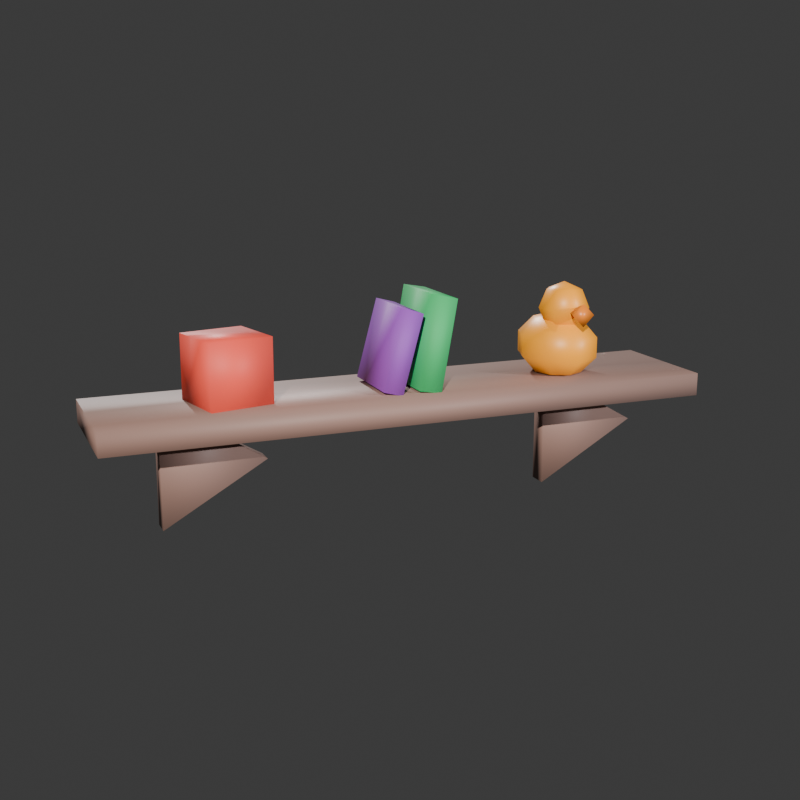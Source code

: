 # Source: repisa_juguetes.blend  (saved by Blender 5.2.45; exported with 4.5.12 LTS)
import bpy
from mathutils import Matrix  # noqa: F401  (used for matrix-valued properties, if any)

bpy.ops.wm.read_factory_settings(use_empty=True)
scene = bpy.context.scene
scene.name = 'Scene'

# ---- collections
col_collection = bpy.data.collections.new('Collection'); scene.collection.children.link(col_collection)

# ---- materials (node trees are filled in below, after node groups)
mat_mat_repisamadera = bpy.data.materials.new('Mat_RepisaMadera')
mat_mat_repisamadera.diffuse_color = (0.2664, 0.1559, 0.1248, 1.0)
mat_mat_patito = bpy.data.materials.new('Mat_Patito')
mat_mat_patito.diffuse_color = (0.8963, 0.3325, 0.006049, 1.0)
mat_mat_pico = bpy.data.materials.new('Mat_Pico')
mat_mat_pico.diffuse_color = (0.7913, 0.2086, 0.016, 1.0)
mat_mat_libro1 = bpy.data.materials.new('Mat_Libro1')
mat_mat_libro1.diffuse_color = (0.02029, 0.4233, 0.117, 1.0)
mat_mat_libro2 = bpy.data.materials.new('Mat_Libro2')
mat_mat_libro2.diffuse_color = (0.2705, 0.05781, 0.4179, 1.0)
mat_mat_cubo = bpy.data.materials.new('Mat_Cubo')
mat_mat_cubo.diffuse_color = (0.7991, 0.07227, 0.04519, 1.0)

# ---- material node trees
mat_mat_repisamadera.use_nodes = True; mat_mat_repisamadera.node_tree.nodes.clear()
_N = mat_mat_repisamadera.node_tree.nodes; _L = mat_mat_repisamadera.node_tree.links
n0 = _N.new('ShaderNodeBsdfPrincipled'); n0.name = 'BSDF Principista'; n0.location = (-200, 100)
n0.inputs[0].default_value = (0.2664, 0.1559, 0.1248, 1.0)
n0.inputs[2].default_value = 0.6
n0.inputs[10].default_value = 0.005
n1 = _N.new('ShaderNodeOutputMaterial'); n1.name = 'Material'; n1.location = (200, 100)
_L.new(n0.outputs[0], n1.inputs[0])
n1.is_active_output = True
mat_mat_patito.use_nodes = True; mat_mat_patito.node_tree.nodes.clear()
_N = mat_mat_patito.node_tree.nodes; _L = mat_mat_patito.node_tree.links
n0 = _N.new('ShaderNodeBsdfPrincipled'); n0.name = 'BSDF Principista'; n0.location = (-200, 100)
n0.inputs[0].default_value = (0.8963, 0.3325, 0.006049, 1.0)
n0.inputs[2].default_value = 0.45
n0.inputs[10].default_value = 0.005
n1 = _N.new('ShaderNodeOutputMaterial'); n1.name = 'Material'; n1.location = (200, 100)
_L.new(n0.outputs[0], n1.inputs[0])
n1.is_active_output = True
mat_mat_pico.use_nodes = True; mat_mat_pico.node_tree.nodes.clear()
_N = mat_mat_pico.node_tree.nodes; _L = mat_mat_pico.node_tree.links
n0 = _N.new('ShaderNodeBsdfPrincipled'); n0.name = 'BSDF Principista'; n0.location = (-200, 100)
n0.inputs[0].default_value = (0.7913, 0.2086, 0.016, 1.0)
n0.inputs[2].default_value = 0.4
n0.inputs[10].default_value = 0.005
n1 = _N.new('ShaderNodeOutputMaterial'); n1.name = 'Material'; n1.location = (200, 100)
_L.new(n0.outputs[0], n1.inputs[0])
n1.is_active_output = True
mat_mat_libro1.use_nodes = True; mat_mat_libro1.node_tree.nodes.clear()
_N = mat_mat_libro1.node_tree.nodes; _L = mat_mat_libro1.node_tree.links
n0 = _N.new('ShaderNodeBsdfPrincipled'); n0.name = 'BSDF Principista'; n0.location = (-200, 100)
n0.inputs[0].default_value = (0.02029, 0.4233, 0.117, 1.0)
n0.inputs[2].default_value = 0.7
n0.inputs[10].default_value = 0.005
n1 = _N.new('ShaderNodeOutputMaterial'); n1.name = 'Material'; n1.location = (200, 100)
_L.new(n0.outputs[0], n1.inputs[0])
n1.is_active_output = True
mat_mat_libro2.use_nodes = True; mat_mat_libro2.node_tree.nodes.clear()
_N = mat_mat_libro2.node_tree.nodes; _L = mat_mat_libro2.node_tree.links
n0 = _N.new('ShaderNodeBsdfPrincipled'); n0.name = 'BSDF Principista'; n0.location = (-200, 100)
n0.inputs[0].default_value = (0.2705, 0.05781, 0.4179, 1.0)
n0.inputs[2].default_value = 0.7
n0.inputs[10].default_value = 0.005
n1 = _N.new('ShaderNodeOutputMaterial'); n1.name = 'Material'; n1.location = (200, 100)
_L.new(n0.outputs[0], n1.inputs[0])
n1.is_active_output = True
mat_mat_cubo.use_nodes = True; mat_mat_cubo.node_tree.nodes.clear()
_N = mat_mat_cubo.node_tree.nodes; _L = mat_mat_cubo.node_tree.links
n0 = _N.new('ShaderNodeBsdfPrincipled'); n0.name = 'BSDF Principista'; n0.location = (-200, 100)
n0.inputs[0].default_value = (0.7991, 0.07227, 0.04519, 1.0)
n0.inputs[2].default_value = 0.6
n0.inputs[10].default_value = 0.005
n1 = _N.new('ShaderNodeOutputMaterial'); n1.name = 'Material'; n1.location = (200, 100)
_L.new(n0.outputs[0], n1.inputs[0])
n1.is_active_output = True

# ---- world
world_world = bpy.data.worlds.new('World'); scene.world = world_world
world_world.use_nodes = True; world_world.node_tree.nodes.clear()
_N = world_world.node_tree.nodes; _L = world_world.node_tree.links
n0 = _N.new('ShaderNodeOutputWorld'); n0.name = 'World Output'; n0.location = (200, 100)
n1 = _N.new('ShaderNodeBackground'); n1.name = 'Background'; n1.location = (-200, 100)
n1.inputs[0].default_value = (0.05088, 0.05088, 0.05088, 1.0)
_L.new(n1.outputs[0], n0.inputs[0])
n0.is_active_output = True
world_world.color = (0.05088, 0.05088, 0.05088)
world_world.sun_shadow_jitter_overblur = 0.0

# ---- cameras
cam_cam = bpy.data.cameras.new('Cam')
cam_cam.lens = 55.0

# ---- lights
light_key = bpy.data.lights.new('Key', 'SUN')
light_key.color = (1.0, 0.98, 0.95)
light_key.energy = 4.5
light_fill = bpy.data.lights.new('Fill', 'SUN')
light_fill.color = (0.9, 0.94, 1.0)
light_fill.energy = 2.6
light_rim = bpy.data.lights.new('Rim', 'SUN')
light_rim.energy = 3.2

# ---- meshes
me_cubo = bpy.data.meshes.new('Cubo')
me_cubo.from_pydata([(-0.3667, 0.0, 0.1739), (-0.3667, 0.0, 0.2139), (-0.3667, 0.22, 0.1739), (-0.3667, 0.22, 0.2139), (0.6833, 0.0, 0.1739), (0.6833, 0.0, 0.2139), (0.6833, 0.22, 0.1739), (0.6833, 0.22, 0.2139), (-0.3117, 0.0525, 0.1039), (-0.3117, 0.0875, 0.1039), (-0.1317, 0.0525, 0.0), (-0.1317, 0.0875, 0.0), (-0.1317, 0.0525, 0.2078), (-0.1317, 0.0875, 0.2078), (0.3883, 0.0525, 0.1039), (0.3883, 0.0875, 0.1039), (0.5683, 0.0525, 0.0), (0.5683, 0.0875, 0.0), (0.5683, 0.0525, 0.2078), (0.5683, 0.0875, 0.2078), (-0.1417, 0.11, 0.3224), (-0.1417, 0.1597, 0.3113), (-0.1417, 0.1904, 0.282), (-0.1417, 0.1904, 0.2458), (-0.1417, 0.1597, 0.2166), (-0.1417, 0.11, 0.2054), (-0.1119, 0.1451, 0.3113), (-0.09357, 0.1668, 0.282), (-0.09357, 0.1668, 0.2458), (-0.1119, 0.1451, 0.2166), (-0.09962, 0.11, 0.3113), (-0.07365, 0.11, 0.282), (-0.07365, 0.11, 0.2458), (-0.09962, 0.11, 0.2166), (-0.1119, 0.07488, 0.3113), (-0.09357, 0.05317, 0.282), (-0.09357, 0.05317, 0.2458), (-0.1119, 0.07488, 0.2166), (-0.1417, 0.06033, 0.3113), (-0.1417, 0.02964, 0.282), (-0.1417, 0.02964, 0.2458), (-0.1417, 0.06033, 0.2166), (-0.1714, 0.07488, 0.3113), (-0.1897, 0.05317, 0.282), (-0.1897, 0.05317, 0.2458), (-0.1714, 0.07488, 0.2166), (-0.1837, 0.11, 0.3113), (-0.2097, 0.11, 0.282), (-0.2097, 0.11, 0.2458), (-0.1837, 0.11, 0.2166), (-0.1714, 0.1451, 0.3113), (-0.1897, 0.1668, 0.282), (-0.1897, 0.1668, 0.2458), (-0.1714, 0.1451, 0.2166), (-0.1417, 0.13, 0.3789), (-0.1417, 0.1618, 0.3657), (-0.1417, 0.175, 0.3339), (-0.1417, 0.1618, 0.3021), (-0.1417, 0.13, 0.2889), (-0.1168, 0.1498, 0.3657), (-0.1065, 0.1581, 0.3339), (-0.1168, 0.1498, 0.3021), (-0.1106, 0.1229, 0.3657), (-0.09778, 0.12, 0.3339), (-0.1106, 0.1229, 0.3021), (-0.1278, 0.1013, 0.3657), (-0.1221, 0.08946, 0.3339), (-0.1278, 0.1013, 0.3021), (-0.1555, 0.1013, 0.3657), (-0.1612, 0.08946, 0.3339), (-0.1555, 0.1013, 0.3021), (-0.1727, 0.1229, 0.3657), (-0.1855, 0.12, 0.3339), (-0.1727, 0.1229, 0.3021), (-0.1665, 0.1498, 0.3657), (-0.1768, 0.1581, 0.3339), (-0.1665, 0.1498, 0.3021), (-0.1417, 0.2, 0.3489), (-0.1417, 0.16, 0.3339), (-0.1217, 0.2, 0.3289), (-0.1367, 0.16, 0.3289), (-0.1417, 0.2, 0.3089), (-0.1417, 0.16, 0.3239), (-0.1617, 0.2, 0.3289), (-0.1467, 0.16, 0.3289), (0.1125, 0.04, 0.2117), (0.08476, 0.04, 0.3692), (0.1125, 0.18, 0.2117), (0.08476, 0.18, 0.3692), (0.1519, 0.04, 0.2186), (0.1242, 0.04, 0.3762), (0.1519, 0.18, 0.2186), (0.1242, 0.18, 0.3762), (0.1796, 0.045, 0.2118), (0.1433, 0.045, 0.347), (0.1796, 0.175, 0.2118), (0.1433, 0.175, 0.347), (0.2134, 0.045, 0.2208), (0.1771, 0.045, 0.3561), (0.2134, 0.175, 0.2208), (0.1771, 0.175, 0.3561), (0.416, 0.04477, 0.2139), (0.416, 0.04477, 0.3239), (0.3931, 0.1524, 0.2139), (0.3931, 0.1524, 0.3239), (0.5236, 0.06764, 0.2139), (0.5236, 0.06764, 0.3239), (0.5007, 0.1752, 0.2139), (0.5007, 0.1752, 0.3239)], [], [(0, 1, 3, 2), (2, 3, 7, 6), (6, 7, 5, 4), (4, 5, 1, 0), (2, 6, 4, 0), (7, 3, 1, 5), (8, 9, 11, 10), (10, 11, 13, 12), (11, 9, 13), (12, 13, 9, 8), (8, 10, 12), (14, 15, 17, 16), (16, 17, 19, 18), (17, 15, 19), (18, 19, 15, 14), (14, 16, 18), (24, 23, 28, 29), (22, 21, 26, 27), (25, 24, 29), (23, 22, 27, 28), (21, 20, 26), (29, 28, 32, 33), (27, 26, 30, 31), (25, 29, 33), (28, 27, 31, 32), (26, 20, 30), (33, 32, 36, 37), (31, 30, 34, 35), (25, 33, 37), (32, 31, 35, 36), (30, 20, 34), (37, 36, 40, 41), (35, 34, 38, 39), (25, 37, 41), (36, 35, 39, 40), (34, 20, 38), (41, 40, 44, 45), (39, 38, 42, 43), (25, 41, 45), (40, 39, 43, 44), (38, 20, 42), (45, 44, 48, 49), (43, 42, 46, 47), (25, 45, 49), (44, 43, 47, 48), (42, 20, 46), (49, 48, 52, 53), (47, 46, 50, 51), (25, 49, 53), (48, 47, 51, 52), (46, 20, 50), (53, 52, 23, 24), (51, 50, 21, 22), (25, 53, 24), (52, 51, 22, 23), (50, 20, 21), (58, 57, 61), (56, 55, 59, 60), (57, 56, 60, 61), (55, 54, 59), (61, 60, 63, 64), (59, 54, 62), (58, 61, 64), (60, 59, 62, 63), (63, 62, 65, 66), (64, 63, 66, 67), (62, 54, 65), (58, 64, 67), (58, 67, 70), (66, 65, 68, 69), (67, 66, 69, 70), (65, 54, 68), (58, 70, 73), (69, 68, 71, 72), (70, 69, 72, 73), (68, 54, 71), (58, 73, 76), (72, 71, 74, 75), (73, 72, 75, 76), (71, 54, 74), (58, 76, 57), (75, 74, 55, 56), (76, 75, 56, 57), (74, 54, 55), (77, 78, 80, 79), (79, 80, 82, 81), (80, 78, 84, 82), (81, 82, 84, 83), (83, 84, 78, 77), (77, 79, 81, 83), (85, 86, 88, 87), (87, 88, 92, 91), (91, 92, 90, 89), (89, 90, 86, 85), (87, 91, 89, 85), (92, 88, 86, 90), (93, 94, 96, 95), (95, 96, 100, 99), (99, 100, 98, 97), (97, 98, 94, 93), (95, 99, 97, 93), (100, 96, 94, 98), (101, 102, 104, 103), (103, 104, 108, 107), (107, 108, 106, 105), (105, 106, 102, 101), (103, 107, 105, 101), (108, 104, 102, 106)])
me_cubo.polygons.foreach_set('use_smooth', [True] * 108)
me_cubo.polygons.foreach_set('material_index', [0, 0, 0, 0, 0, 0, 0, 0, 0, 0, 0, 0, 0, 0, 0, 0, 1, 1, 1, 1, 1, 1, 1, 1, 1, 1, 1, 1, 1, 1, 1, 1, 1, 1, 1, 1, 1, 1, 1, 1, 1, 1, 1, 1, 1, 1, 1, 1, 1, 1, 1, 1, 1, 1, 1, 1, 1, 1, 1, 1, 1, 1, 1, 1, 1, 1, 1, 1, 1, 1, 1, 1, 1, 1, 1, 1, 1, 1, 1, 1, 1, 1, 1, 1, 2, 2, 2, 2, 2, 2, 3, 3, 3, 3, 3, 3, 4, 4, 4, 4, 4, 4, 5, 5, 5, 5, 5, 5])
_uv = me_cubo.uv_layers.new(name='MapaUV')
_uv.uv.foreach_set('vector', [0.375, 0.0, 0.625, 0.0, 0.625, 0.25, 0.375, 0.25, 0.375, 0.25, 0.625, 0.25, 0.625, 0.5, 0.375, 0.5, 0.375, 0.5, 0.625, 0.5, 0.625, 0.75, 0.375, 0.75, 0.375, 0.75, 0.625, 0.75, 0.625, 1.0, 0.375, 1.0, 0.125, 0.5, 0.375, 0.5, 0.375, 0.75, 0.125, 0.75, 0.625, 0.5, 0.875, 0.5, 0.875, 0.75, 0.625, 0.75, 1.0, 0.5, 1.0, 1.0, 0.6667, 1.0, 0.6667, 0.5, 0.6667, 0.5, 0.6667, 1.0, 0.3333, 1.0, 0.3333, 0.5, 0.4578, 0.13, 0.25, 0.49, 0.04215, 0.13, 0.3333, 0.5, 0.3333, 1.0, -5.96e-08, 1.0, -5.96e-08, 0.5, 0.75, 0.49, 0.9578, 0.13, 0.5422, 0.13, 1.0, 0.5, 1.0, 1.0, 0.6667, 1.0, 0.6667, 0.5, 0.6667, 0.5, 0.6667, 1.0, 0.3333, 1.0, 0.3333, 0.5, 0.4578, 0.13, 0.25, 0.49, 0.04215, 0.13, 0.3333, 0.5, 0.3333, 1.0, -5.96e-08, 1.0, -5.96e-08, 0.5, 0.75, 0.49, 0.9578, 0.13, 0.5422, 0.13, 0.75, 0.2, 0.75, 0.4, 0.625, 0.4, 0.625, 0.2, 0.75, 0.6, 0.75, 0.8, 0.625, 0.8, 0.625, 0.6, 0.6875, 0.0, 0.75, 0.2, 0.625, 0.2, 0.75, 0.4, 0.75, 0.6, 0.625, 0.6, 0.625, 0.4, 0.75, 0.8, 0.6875, 1.0, 0.625, 0.8, 0.625, 0.2, 0.625, 0.4, 0.5, 0.4, 0.5, 0.2, 0.625, 0.6, 0.625, 0.8, 0.5, 0.8, 0.5, 0.6, 0.5625, 0.0, 0.625, 0.2, 0.5, 0.2, 0.625, 0.4, 0.625, 0.6, 0.5, 0.6, 0.5, 0.4, 0.625, 0.8, 0.5625, 1.0, 0.5, 0.8, 0.5, 0.2, 0.5, 0.4, 0.375, 0.4, 0.375, 0.2, 0.5, 0.6, 0.5, 0.8, 0.375, 0.8, 0.375, 0.6, 0.4375, 0.0, 0.5, 0.2, 0.375, 0.2, 0.5, 0.4, 0.5, 0.6, 0.375, 0.6, 0.375, 0.4, 0.5, 0.8, 0.4375, 1.0, 0.375, 0.8, 0.375, 0.2, 0.375, 0.4, 0.25, 0.4, 0.25, 0.2, 0.375, 0.6, 0.375, 0.8, 0.25, 0.8, 0.25, 0.6, 0.3125, 0.0, 0.375, 0.2, 0.25, 0.2, 0.375, 0.4, 0.375, 0.6, 0.25, 0.6, 0.25, 0.4, 0.375, 0.8, 0.3125, 1.0, 0.25, 0.8, 0.25, 0.2, 0.25, 0.4, 0.125, 0.4, 0.125, 0.2, 0.25, 0.6, 0.25, 0.8, 0.125, 0.8, 0.125, 0.6, 0.1875, 0.0, 0.25, 0.2, 0.125, 0.2, 0.25, 0.4, 0.25, 0.6, 0.125, 0.6, 0.125, 0.4, 0.25, 0.8, 0.1875, 1.0, 0.125, 0.8, 0.125, 0.2, 0.125, 0.4, 0.0, 0.4, 0.0, 0.2, 0.125, 0.6, 0.125, 0.8, 0.0, 0.8, 0.0, 0.6, 0.0625, 0.0, 0.125, 0.2, 0.0, 0.2, 0.125, 0.4, 0.125, 0.6, 0.0, 0.6, 0.0, 0.4, 0.125, 0.8, 0.0625, 1.0, 0.0, 0.8, 1.0, 0.2, 1.0, 0.4, 0.875, 0.4, 0.875, 0.2, 1.0, 0.6, 1.0, 0.8, 0.875, 0.8, 0.875, 0.6, 0.9375, 0.0, 1.0, 0.2, 0.875, 0.2, 1.0, 0.4, 1.0, 0.6, 0.875, 0.6, 0.875, 0.4, 1.0, 0.8, 0.9375, 1.0, 0.875, 0.8, 0.875, 0.2, 0.875, 0.4, 0.75, 0.4, 0.75, 0.2, 0.875, 0.6, 0.875, 0.8, 0.75, 0.8, 0.75, 0.6, 0.8125, 0.0, 0.875, 0.2, 0.75, 0.2, 0.875, 0.4, 0.875, 0.6, 0.75, 0.6, 0.75, 0.4, 0.875, 0.8, 0.8125, 1.0, 0.75, 0.8, 0.6429, 0.0, 0.7143, 0.25, 0.5714, 0.25, 0.7143, 0.5, 0.7143, 0.75, 0.5714, 0.75, 0.5714, 0.5, 0.7143, 0.25, 0.7143, 0.5, 0.5714, 0.5, 0.5714, 0.25, 0.7143, 0.75, 0.6429, 1.0, 0.5714, 0.75, 0.5714, 0.25, 0.5714, 0.5, 0.4286, 0.5, 0.4286, 0.25, 0.5714, 0.75, 0.5, 1.0, 0.4286, 0.75, 0.5, 0.0, 0.5714, 0.25, 0.4286, 0.25, 0.5714, 0.5, 0.5714, 0.75, 0.4286, 0.75, 0.4286, 0.5, 0.4286, 0.5, 0.4286, 0.75, 0.2857, 0.75, 0.2857, 0.5, 0.4286, 0.25, 0.4286, 0.5, 0.2857, 0.5, 0.2857, 0.25, 0.4286, 0.75, 0.3571, 1.0, 0.2857, 0.75, 0.3571, 0.0, 0.4286, 0.25, 0.2857, 0.25, 0.2143, 0.0, 0.2857, 0.25, 0.1429, 0.25, 0.2857, 0.5, 0.2857, 0.75, 0.1429, 0.75, 0.1429, 0.5, 0.2857, 0.25, 0.2857, 0.5, 0.1429, 0.5, 0.1429, 0.25, 0.2857, 0.75, 0.2143, 1.0, 0.1429, 0.75, 0.07143, 0.0, 0.1429, 0.25, 2.98e-08, 0.25, 0.1429, 0.5, 0.1429, 0.75, 2.98e-08, 0.75, 0.0, 0.5, 0.1429, 0.25, 0.1429, 0.5, 0.0, 0.5, 2.98e-08, 0.25, 0.1429, 0.75, 0.07143, 1.0, 2.98e-08, 0.75, 0.9286, 0.0, 1.0, 0.25, 0.8571, 0.25, 1.0, 0.5, 1.0, 0.75, 0.8571, 0.75, 0.8571, 0.5, 1.0, 0.25, 1.0, 0.5, 0.8571, 0.5, 0.8571, 0.25, 1.0, 0.75, 0.9286, 1.0, 0.8571, 0.75, 0.7857, 0.0, 0.8571, 0.25, 0.7143, 0.25, 0.8571, 0.5, 0.8571, 0.75, 0.7143, 0.75, 0.7143, 0.5, 0.8571, 0.25, 0.8571, 0.5, 0.7143, 0.5, 0.7143, 0.25, 0.8571, 0.75, 0.7857, 1.0, 0.7143, 0.75, 1.0, 0.5, 1.0, 1.0, 0.75, 1.0, 0.75, 0.5, 0.75, 0.5, 0.75, 1.0, 0.5, 1.0, 0.5, 0.5, 0.49, 0.25, 0.25, 0.49, 0.01, 0.25, 0.25, 0.01, 0.5, 0.5, 0.5, 1.0, 0.25, 1.0, 0.25, 0.5, 0.25, 0.5, 0.25, 1.0, 0.0, 1.0, 0.0, 0.5, 0.75, 0.49, 0.99, 0.25, 0.75, 0.01, 0.51, 0.25, 0.375, 0.0, 0.625, 0.0, 0.625, 0.25, 0.375, 0.25, 0.375, 0.25, 0.625, 0.25, 0.625, 0.5, 0.375, 0.5, 0.375, 0.5, 0.625, 0.5, 0.625, 0.75, 0.375, 0.75, 0.375, 0.75, 0.625, 0.75, 0.625, 1.0, 0.375, 1.0, 0.125, 0.5, 0.375, 0.5, 0.375, 0.75, 0.125, 0.75, 0.625, 0.5, 0.875, 0.5, 0.875, 0.75, 0.625, 0.75, 0.375, 0.0, 0.625, 0.0, 0.625, 0.25, 0.375, 0.25, 0.375, 0.25, 0.625, 0.25, 0.625, 0.5, 0.375, 0.5, 0.375, 0.5, 0.625, 0.5, 0.625, 0.75, 0.375, 0.75, 0.375, 0.75, 0.625, 0.75, 0.625, 1.0, 0.375, 1.0, 0.125, 0.5, 0.375, 0.5, 0.375, 0.75, 0.125, 0.75, 0.625, 0.5, 0.875, 0.5, 0.875, 0.75, 0.625, 0.75, 0.375, 0.0, 0.625, 0.0, 0.625, 0.25, 0.375, 0.25, 0.375, 0.25, 0.625, 0.25, 0.625, 0.5, 0.375, 0.5, 0.375, 0.5, 0.625, 0.5, 0.625, 0.75, 0.375, 0.75, 0.375, 0.75, 0.625, 0.75, 0.625, 1.0, 0.375, 1.0, 0.125, 0.5, 0.375, 0.5, 0.375, 0.75, 0.125, 0.75, 0.625, 0.5, 0.875, 0.5, 0.875, 0.75, 0.625, 0.75])
me_cubo.materials.append(mat_mat_repisamadera)
me_cubo.materials.append(mat_mat_patito)
me_cubo.materials.append(mat_mat_pico)
me_cubo.materials.append(mat_mat_libro1)
me_cubo.materials.append(mat_mat_libro2)
me_cubo.materials.append(mat_mat_cubo)
me_cubo.update()

# ---- objects
ob_key = bpy.data.objects.new('Key', light_key)
ob_fill = bpy.data.objects.new('Fill', light_fill)
ob_rim = bpy.data.objects.new('Rim', light_rim)
ob_cam = bpy.data.objects.new('Cam', cam_cam)
ob_repisa_juguetes = bpy.data.objects.new('repisa_juguetes', me_cubo)

# ---- transforms, parenting, visibility, modifiers, constraints
ob_key.location = (0.0, 0.0, 0.0)
ob_key.rotation_euler = (1.16, -1.77e-07, 2.629)
ob_fill.location = (0.0, 0.0, 0.0)
ob_fill.rotation_euler = (1.316, -3.788e-08, -2.467)
ob_rim.location = (0.0, 0.0, 0.0)
ob_rim.rotation_euler = (0.9965, -0.0, 0.0)
ob_cam.location = (0.9164, 1.986, 0.694)
ob_cam.rotation_euler = (1.326, 9.941e-08, 2.758)
ob_repisa_juguetes.location = (0.0, 0.0, 0.0)

# ---- collection membership
scene.collection.objects.link(ob_key)
scene.collection.objects.link(ob_fill)
scene.collection.objects.link(ob_rim)
scene.collection.objects.link(ob_cam)
col_collection.objects.link(ob_repisa_juguetes)

# ---- scene / render settings (as saved in the file)
scene.camera = ob_cam
scene.frame_start = 1; scene.frame_end = 250; scene.frame_set(1)
scene.render.engine = 'BLENDER_EEVEE_NEXT'
scene.render.resolution_x = 800
scene.render.resolution_y = 800
scene.render.film_transparent = True
scene.render.bake_bias = 0.0
scene.render.bake_samples = 0
scene.render.compositor_device = 'GPU'
scene.eevee.use_volume_custom_range = False
scene.eevee.fast_gi_thickness_near = 0.1
scene.eevee.fast_gi_thickness_far = 0.0
scene.eevee.ray_tracing_options.screen_trace_thickness = 0.1
bpy.context.view_layer.update()
